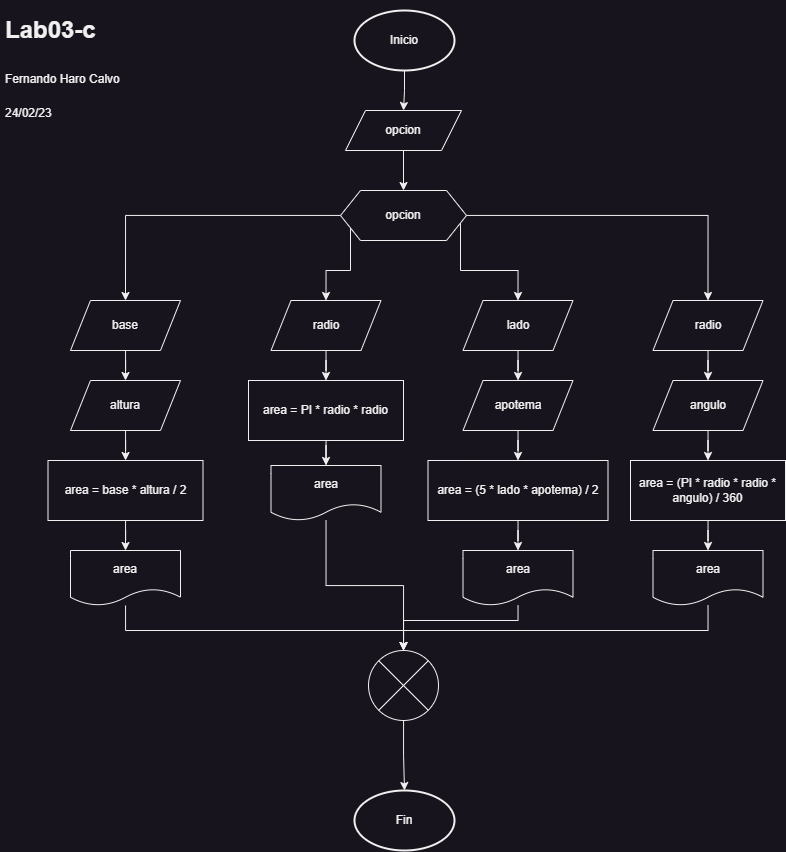

The diagram above was exported from draw.io. Its source (the exported page's mxGraphModel, read from the mxfile embedded in the PNG):
<mxGraphModel dx="1028" dy="452" grid="1" gridSize="10" guides="1" tooltips="1" connect="1" arrows="1" fold="1" page="1" pageScale="1" pageWidth="827" pageHeight="1169" math="0" shadow="0">
  <root>
    <mxCell id="WIyWlLk6GJQsqaUBKTNV-0" />
    <mxCell id="WIyWlLk6GJQsqaUBKTNV-1" parent="WIyWlLk6GJQsqaUBKTNV-0" />
    <mxCell id="0ziBVHjNOkSr6qOLhnL4-37" style="edgeStyle=orthogonalEdgeStyle;rounded=0;orthogonalLoop=1;jettySize=auto;html=1;entryX=0.5;entryY=0;entryDx=0;entryDy=0;" edge="1" parent="WIyWlLk6GJQsqaUBKTNV-1" source="0ziBVHjNOkSr6qOLhnL4-1" target="0ziBVHjNOkSr6qOLhnL4-2">
      <mxGeometry relative="1" as="geometry" />
    </mxCell>
    <mxCell id="0ziBVHjNOkSr6qOLhnL4-1" value="opcion" style="shape=parallelogram;perimeter=parallelogramPerimeter;whiteSpace=wrap;html=1;fixedSize=1;" vertex="1" parent="WIyWlLk6GJQsqaUBKTNV-1">
      <mxGeometry x="355" y="110" width="116" height="40" as="geometry" />
    </mxCell>
    <mxCell id="0ziBVHjNOkSr6qOLhnL4-23" style="edgeStyle=orthogonalEdgeStyle;rounded=0;orthogonalLoop=1;jettySize=auto;html=1;entryX=0.5;entryY=0;entryDx=0;entryDy=0;" edge="1" parent="WIyWlLk6GJQsqaUBKTNV-1" source="0ziBVHjNOkSr6qOLhnL4-2" target="0ziBVHjNOkSr6qOLhnL4-3">
      <mxGeometry relative="1" as="geometry" />
    </mxCell>
    <mxCell id="0ziBVHjNOkSr6qOLhnL4-24" style="edgeStyle=orthogonalEdgeStyle;rounded=0;orthogonalLoop=1;jettySize=auto;html=1;entryX=0.5;entryY=0;entryDx=0;entryDy=0;" edge="1" parent="WIyWlLk6GJQsqaUBKTNV-1" source="0ziBVHjNOkSr6qOLhnL4-2" target="0ziBVHjNOkSr6qOLhnL4-7">
      <mxGeometry relative="1" as="geometry">
        <Array as="points">
          <mxPoint x="360" y="270" />
          <mxPoint x="336" y="270" />
        </Array>
      </mxGeometry>
    </mxCell>
    <mxCell id="0ziBVHjNOkSr6qOLhnL4-25" style="edgeStyle=orthogonalEdgeStyle;rounded=0;orthogonalLoop=1;jettySize=auto;html=1;entryX=0.5;entryY=0;entryDx=0;entryDy=0;" edge="1" parent="WIyWlLk6GJQsqaUBKTNV-1" source="0ziBVHjNOkSr6qOLhnL4-2" target="0ziBVHjNOkSr6qOLhnL4-11">
      <mxGeometry relative="1" as="geometry">
        <Array as="points">
          <mxPoint x="470" y="270" />
          <mxPoint x="528" y="270" />
        </Array>
      </mxGeometry>
    </mxCell>
    <mxCell id="0ziBVHjNOkSr6qOLhnL4-26" style="edgeStyle=orthogonalEdgeStyle;rounded=0;orthogonalLoop=1;jettySize=auto;html=1;entryX=0.5;entryY=0;entryDx=0;entryDy=0;" edge="1" parent="WIyWlLk6GJQsqaUBKTNV-1" source="0ziBVHjNOkSr6qOLhnL4-2" target="0ziBVHjNOkSr6qOLhnL4-15">
      <mxGeometry relative="1" as="geometry" />
    </mxCell>
    <mxCell id="0ziBVHjNOkSr6qOLhnL4-2" value="opcion" style="shape=hexagon;perimeter=hexagonPerimeter2;whiteSpace=wrap;html=1;fixedSize=1;" vertex="1" parent="WIyWlLk6GJQsqaUBKTNV-1">
      <mxGeometry x="350" y="190" width="126" height="50" as="geometry" />
    </mxCell>
    <mxCell id="0ziBVHjNOkSr6qOLhnL4-28" style="edgeStyle=orthogonalEdgeStyle;rounded=0;orthogonalLoop=1;jettySize=auto;html=1;entryX=0.5;entryY=0;entryDx=0;entryDy=0;" edge="1" parent="WIyWlLk6GJQsqaUBKTNV-1" source="0ziBVHjNOkSr6qOLhnL4-3" target="0ziBVHjNOkSr6qOLhnL4-4">
      <mxGeometry relative="1" as="geometry" />
    </mxCell>
    <mxCell id="0ziBVHjNOkSr6qOLhnL4-3" value="base" style="shape=parallelogram;perimeter=parallelogramPerimeter;whiteSpace=wrap;html=1;fixedSize=1;" vertex="1" parent="WIyWlLk6GJQsqaUBKTNV-1">
      <mxGeometry x="80" y="300" width="110" height="50" as="geometry" />
    </mxCell>
    <mxCell id="0ziBVHjNOkSr6qOLhnL4-29" style="edgeStyle=orthogonalEdgeStyle;rounded=0;orthogonalLoop=1;jettySize=auto;html=1;" edge="1" parent="WIyWlLk6GJQsqaUBKTNV-1" source="0ziBVHjNOkSr6qOLhnL4-4" target="0ziBVHjNOkSr6qOLhnL4-5">
      <mxGeometry relative="1" as="geometry" />
    </mxCell>
    <mxCell id="0ziBVHjNOkSr6qOLhnL4-4" value="altura" style="shape=parallelogram;perimeter=parallelogramPerimeter;whiteSpace=wrap;html=1;fixedSize=1;" vertex="1" parent="WIyWlLk6GJQsqaUBKTNV-1">
      <mxGeometry x="80" y="380" width="110" height="50" as="geometry" />
    </mxCell>
    <mxCell id="0ziBVHjNOkSr6qOLhnL4-30" style="edgeStyle=orthogonalEdgeStyle;rounded=0;orthogonalLoop=1;jettySize=auto;html=1;entryX=0.5;entryY=0;entryDx=0;entryDy=0;" edge="1" parent="WIyWlLk6GJQsqaUBKTNV-1" source="0ziBVHjNOkSr6qOLhnL4-5" target="0ziBVHjNOkSr6qOLhnL4-6">
      <mxGeometry relative="1" as="geometry" />
    </mxCell>
    <mxCell id="0ziBVHjNOkSr6qOLhnL4-5" value="area = base * altura / 2" style="rounded=0;whiteSpace=wrap;html=1;" vertex="1" parent="WIyWlLk6GJQsqaUBKTNV-1">
      <mxGeometry x="57.5" y="460" width="155" height="60" as="geometry" />
    </mxCell>
    <mxCell id="0ziBVHjNOkSr6qOLhnL4-31" style="edgeStyle=orthogonalEdgeStyle;rounded=0;orthogonalLoop=1;jettySize=auto;html=1;entryX=0.5;entryY=0;entryDx=0;entryDy=0;entryPerimeter=0;" edge="1" parent="WIyWlLk6GJQsqaUBKTNV-1" source="0ziBVHjNOkSr6qOLhnL4-6" target="0ziBVHjNOkSr6qOLhnL4-20">
      <mxGeometry relative="1" as="geometry">
        <Array as="points">
          <mxPoint x="135" y="630" />
          <mxPoint x="413" y="630" />
        </Array>
      </mxGeometry>
    </mxCell>
    <mxCell id="0ziBVHjNOkSr6qOLhnL4-6" value="area" style="shape=document;whiteSpace=wrap;html=1;boundedLbl=1;" vertex="1" parent="WIyWlLk6GJQsqaUBKTNV-1">
      <mxGeometry x="80" y="550" width="110" height="55" as="geometry" />
    </mxCell>
    <mxCell id="0ziBVHjNOkSr6qOLhnL4-38" style="edgeStyle=orthogonalEdgeStyle;rounded=0;orthogonalLoop=1;jettySize=auto;html=1;entryX=0.5;entryY=0;entryDx=0;entryDy=0;" edge="1" parent="WIyWlLk6GJQsqaUBKTNV-1" source="0ziBVHjNOkSr6qOLhnL4-7" target="0ziBVHjNOkSr6qOLhnL4-9">
      <mxGeometry relative="1" as="geometry" />
    </mxCell>
    <mxCell id="0ziBVHjNOkSr6qOLhnL4-7" value="radio" style="shape=parallelogram;perimeter=parallelogramPerimeter;whiteSpace=wrap;html=1;fixedSize=1;" vertex="1" parent="WIyWlLk6GJQsqaUBKTNV-1">
      <mxGeometry x="280.5" y="300" width="110" height="50" as="geometry" />
    </mxCell>
    <mxCell id="0ziBVHjNOkSr6qOLhnL4-39" style="edgeStyle=orthogonalEdgeStyle;rounded=0;orthogonalLoop=1;jettySize=auto;html=1;entryX=0.5;entryY=0;entryDx=0;entryDy=0;" edge="1" parent="WIyWlLk6GJQsqaUBKTNV-1" source="0ziBVHjNOkSr6qOLhnL4-9" target="0ziBVHjNOkSr6qOLhnL4-10">
      <mxGeometry relative="1" as="geometry" />
    </mxCell>
    <mxCell id="0ziBVHjNOkSr6qOLhnL4-9" value="area = PI * radio * radio" style="rounded=0;whiteSpace=wrap;html=1;" vertex="1" parent="WIyWlLk6GJQsqaUBKTNV-1">
      <mxGeometry x="258" y="380" width="155" height="60" as="geometry" />
    </mxCell>
    <mxCell id="0ziBVHjNOkSr6qOLhnL4-32" style="edgeStyle=orthogonalEdgeStyle;rounded=0;orthogonalLoop=1;jettySize=auto;html=1;entryX=0.5;entryY=0;entryDx=0;entryDy=0;entryPerimeter=0;" edge="1" parent="WIyWlLk6GJQsqaUBKTNV-1" source="0ziBVHjNOkSr6qOLhnL4-10" target="0ziBVHjNOkSr6qOLhnL4-20">
      <mxGeometry relative="1" as="geometry" />
    </mxCell>
    <mxCell id="0ziBVHjNOkSr6qOLhnL4-10" value="area" style="shape=document;whiteSpace=wrap;html=1;boundedLbl=1;" vertex="1" parent="WIyWlLk6GJQsqaUBKTNV-1">
      <mxGeometry x="280.5" y="465" width="110" height="55" as="geometry" />
    </mxCell>
    <mxCell id="0ziBVHjNOkSr6qOLhnL4-40" style="edgeStyle=orthogonalEdgeStyle;rounded=0;orthogonalLoop=1;jettySize=auto;html=1;" edge="1" parent="WIyWlLk6GJQsqaUBKTNV-1" source="0ziBVHjNOkSr6qOLhnL4-11" target="0ziBVHjNOkSr6qOLhnL4-12">
      <mxGeometry relative="1" as="geometry" />
    </mxCell>
    <mxCell id="0ziBVHjNOkSr6qOLhnL4-11" value="lado" style="shape=parallelogram;perimeter=parallelogramPerimeter;whiteSpace=wrap;html=1;fixedSize=1;" vertex="1" parent="WIyWlLk6GJQsqaUBKTNV-1">
      <mxGeometry x="472.5" y="300" width="110" height="50" as="geometry" />
    </mxCell>
    <mxCell id="0ziBVHjNOkSr6qOLhnL4-41" style="edgeStyle=orthogonalEdgeStyle;rounded=0;orthogonalLoop=1;jettySize=auto;html=1;entryX=0.5;entryY=0;entryDx=0;entryDy=0;" edge="1" parent="WIyWlLk6GJQsqaUBKTNV-1" source="0ziBVHjNOkSr6qOLhnL4-12" target="0ziBVHjNOkSr6qOLhnL4-13">
      <mxGeometry relative="1" as="geometry" />
    </mxCell>
    <mxCell id="0ziBVHjNOkSr6qOLhnL4-12" value="apotema" style="shape=parallelogram;perimeter=parallelogramPerimeter;whiteSpace=wrap;html=1;fixedSize=1;" vertex="1" parent="WIyWlLk6GJQsqaUBKTNV-1">
      <mxGeometry x="472.5" y="380" width="110" height="50" as="geometry" />
    </mxCell>
    <mxCell id="0ziBVHjNOkSr6qOLhnL4-42" style="edgeStyle=orthogonalEdgeStyle;rounded=0;orthogonalLoop=1;jettySize=auto;html=1;entryX=0.5;entryY=0;entryDx=0;entryDy=0;" edge="1" parent="WIyWlLk6GJQsqaUBKTNV-1" source="0ziBVHjNOkSr6qOLhnL4-13" target="0ziBVHjNOkSr6qOLhnL4-14">
      <mxGeometry relative="1" as="geometry" />
    </mxCell>
    <mxCell id="0ziBVHjNOkSr6qOLhnL4-13" value="area = (5 * lado * apotema) / 2" style="rounded=0;whiteSpace=wrap;html=1;" vertex="1" parent="WIyWlLk6GJQsqaUBKTNV-1">
      <mxGeometry x="437.5" y="460" width="180" height="60" as="geometry" />
    </mxCell>
    <mxCell id="0ziBVHjNOkSr6qOLhnL4-33" style="edgeStyle=orthogonalEdgeStyle;rounded=0;orthogonalLoop=1;jettySize=auto;html=1;entryX=0.5;entryY=0;entryDx=0;entryDy=0;entryPerimeter=0;" edge="1" parent="WIyWlLk6GJQsqaUBKTNV-1" source="0ziBVHjNOkSr6qOLhnL4-14" target="0ziBVHjNOkSr6qOLhnL4-20">
      <mxGeometry relative="1" as="geometry">
        <Array as="points">
          <mxPoint x="528" y="620" />
          <mxPoint x="413" y="620" />
        </Array>
      </mxGeometry>
    </mxCell>
    <mxCell id="0ziBVHjNOkSr6qOLhnL4-14" value="area" style="shape=document;whiteSpace=wrap;html=1;boundedLbl=1;" vertex="1" parent="WIyWlLk6GJQsqaUBKTNV-1">
      <mxGeometry x="472.5" y="550" width="110" height="55" as="geometry" />
    </mxCell>
    <mxCell id="0ziBVHjNOkSr6qOLhnL4-44" style="edgeStyle=orthogonalEdgeStyle;rounded=0;orthogonalLoop=1;jettySize=auto;html=1;entryX=0.5;entryY=0;entryDx=0;entryDy=0;" edge="1" parent="WIyWlLk6GJQsqaUBKTNV-1" source="0ziBVHjNOkSr6qOLhnL4-15" target="0ziBVHjNOkSr6qOLhnL4-16">
      <mxGeometry relative="1" as="geometry" />
    </mxCell>
    <mxCell id="0ziBVHjNOkSr6qOLhnL4-15" value="radio" style="shape=parallelogram;perimeter=parallelogramPerimeter;whiteSpace=wrap;html=1;fixedSize=1;" vertex="1" parent="WIyWlLk6GJQsqaUBKTNV-1">
      <mxGeometry x="662.5" y="300" width="110" height="50" as="geometry" />
    </mxCell>
    <mxCell id="0ziBVHjNOkSr6qOLhnL4-45" style="edgeStyle=orthogonalEdgeStyle;rounded=0;orthogonalLoop=1;jettySize=auto;html=1;entryX=0.5;entryY=0;entryDx=0;entryDy=0;" edge="1" parent="WIyWlLk6GJQsqaUBKTNV-1" source="0ziBVHjNOkSr6qOLhnL4-16" target="0ziBVHjNOkSr6qOLhnL4-17">
      <mxGeometry relative="1" as="geometry" />
    </mxCell>
    <mxCell id="0ziBVHjNOkSr6qOLhnL4-16" value="angulo" style="shape=parallelogram;perimeter=parallelogramPerimeter;whiteSpace=wrap;html=1;fixedSize=1;" vertex="1" parent="WIyWlLk6GJQsqaUBKTNV-1">
      <mxGeometry x="662.5" y="380" width="110" height="50" as="geometry" />
    </mxCell>
    <mxCell id="0ziBVHjNOkSr6qOLhnL4-46" style="edgeStyle=orthogonalEdgeStyle;rounded=0;orthogonalLoop=1;jettySize=auto;html=1;entryX=0.5;entryY=0;entryDx=0;entryDy=0;" edge="1" parent="WIyWlLk6GJQsqaUBKTNV-1" source="0ziBVHjNOkSr6qOLhnL4-17" target="0ziBVHjNOkSr6qOLhnL4-18">
      <mxGeometry relative="1" as="geometry" />
    </mxCell>
    <mxCell id="0ziBVHjNOkSr6qOLhnL4-17" value="area = (PI * radio * radio * angulo) / 360" style="rounded=0;whiteSpace=wrap;html=1;" vertex="1" parent="WIyWlLk6GJQsqaUBKTNV-1">
      <mxGeometry x="640" y="460" width="155" height="60" as="geometry" />
    </mxCell>
    <mxCell id="0ziBVHjNOkSr6qOLhnL4-34" style="edgeStyle=orthogonalEdgeStyle;rounded=0;orthogonalLoop=1;jettySize=auto;html=1;entryX=0.5;entryY=0;entryDx=0;entryDy=0;entryPerimeter=0;" edge="1" parent="WIyWlLk6GJQsqaUBKTNV-1" source="0ziBVHjNOkSr6qOLhnL4-18" target="0ziBVHjNOkSr6qOLhnL4-20">
      <mxGeometry relative="1" as="geometry">
        <Array as="points">
          <mxPoint x="718" y="630" />
          <mxPoint x="413" y="630" />
        </Array>
      </mxGeometry>
    </mxCell>
    <mxCell id="0ziBVHjNOkSr6qOLhnL4-18" value="area" style="shape=document;whiteSpace=wrap;html=1;boundedLbl=1;" vertex="1" parent="WIyWlLk6GJQsqaUBKTNV-1">
      <mxGeometry x="662.5" y="550" width="110" height="55" as="geometry" />
    </mxCell>
    <mxCell id="0ziBVHjNOkSr6qOLhnL4-35" style="edgeStyle=orthogonalEdgeStyle;rounded=0;orthogonalLoop=1;jettySize=auto;html=1;" edge="1" parent="WIyWlLk6GJQsqaUBKTNV-1" source="0ziBVHjNOkSr6qOLhnL4-20" target="0ziBVHjNOkSr6qOLhnL4-21">
      <mxGeometry relative="1" as="geometry" />
    </mxCell>
    <mxCell id="0ziBVHjNOkSr6qOLhnL4-20" value="" style="verticalLabelPosition=bottom;verticalAlign=top;html=1;shape=mxgraph.flowchart.or;" vertex="1" parent="WIyWlLk6GJQsqaUBKTNV-1">
      <mxGeometry x="378" y="650" width="70" height="70" as="geometry" />
    </mxCell>
    <mxCell id="0ziBVHjNOkSr6qOLhnL4-21" value="Fin" style="strokeWidth=2;html=1;shape=mxgraph.flowchart.start_1;whiteSpace=wrap;" vertex="1" parent="WIyWlLk6GJQsqaUBKTNV-1">
      <mxGeometry x="364" y="790" width="100" height="60" as="geometry" />
    </mxCell>
    <mxCell id="0ziBVHjNOkSr6qOLhnL4-36" style="edgeStyle=orthogonalEdgeStyle;rounded=0;orthogonalLoop=1;jettySize=auto;html=1;entryX=0.5;entryY=0;entryDx=0;entryDy=0;" edge="1" parent="WIyWlLk6GJQsqaUBKTNV-1" source="0ziBVHjNOkSr6qOLhnL4-22" target="0ziBVHjNOkSr6qOLhnL4-1">
      <mxGeometry relative="1" as="geometry" />
    </mxCell>
    <mxCell id="0ziBVHjNOkSr6qOLhnL4-22" value="Inicio" style="strokeWidth=2;html=1;shape=mxgraph.flowchart.start_1;whiteSpace=wrap;" vertex="1" parent="WIyWlLk6GJQsqaUBKTNV-1">
      <mxGeometry x="364" y="10" width="100" height="60" as="geometry" />
    </mxCell>
    <mxCell id="0ziBVHjNOkSr6qOLhnL4-47" value="&lt;h1&gt;&lt;span style=&quot;background-color: initial;&quot;&gt;Lab03-c&lt;/span&gt;&lt;/h1&gt;&lt;h1&gt;&lt;span style=&quot;font-size: 12px; font-weight: 400;&quot;&gt;Fernando Haro Calvo&lt;/span&gt;&lt;/h1&gt;&lt;div&gt;&lt;span style=&quot;font-size: 12px; font-weight: 400;&quot;&gt;24/02/23&lt;/span&gt;&lt;/div&gt;" style="text;html=1;strokeColor=none;fillColor=none;spacing=5;spacingTop=-20;whiteSpace=wrap;overflow=hidden;rounded=0;" vertex="1" parent="WIyWlLk6GJQsqaUBKTNV-1">
      <mxGeometry x="10" y="10" width="190" height="120" as="geometry" />
    </mxCell>
  </root>
</mxGraphModel>